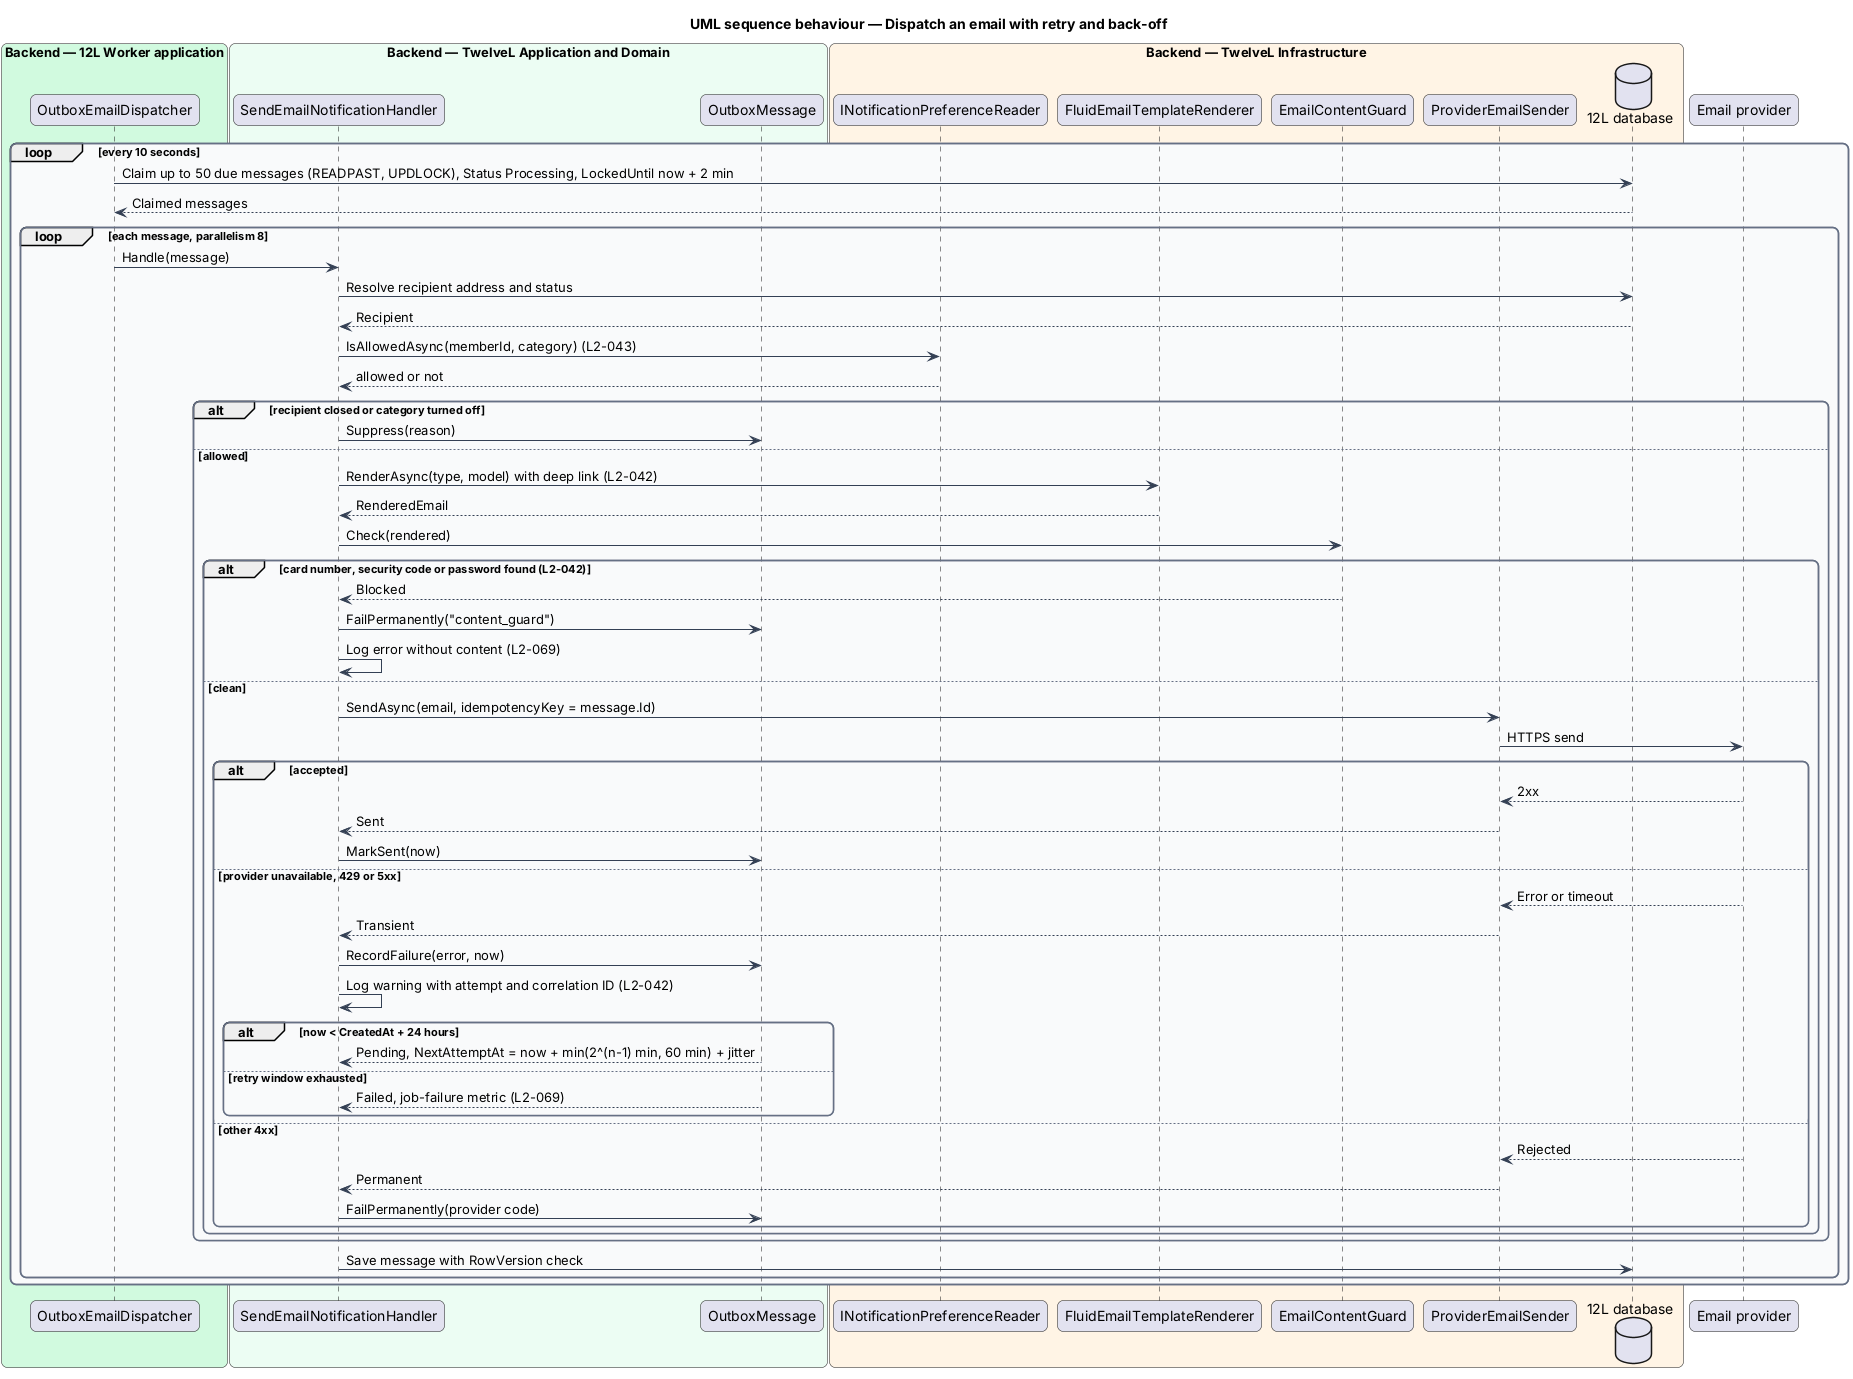

The diagram above was rendered by PlantUML. Its source (embedded in the PNG):
@startuml
title UML sequence behaviour — Dispatch an email with retry and back-off
skinparam backgroundColor #FFFFFF
skinparam shadowing false
skinparam roundcorner 12
skinparam defaultFontName Arial
skinparam ArrowColor #344054
skinparam rectangle {
  BorderColor #344054
  FontColor #101828
}
skinparam package {
  BorderColor #667085
  FontColor #101828
  BackgroundColor #F9FAFB
}
box "Backend — 12L Worker application" #D1FADF
  participant "OutboxEmailDispatcher" as dispatcher
end box
box "Backend — TwelveL Application and Domain" #ECFDF3
  participant "SendEmailNotificationHandler" as handler
  participant "OutboxMessage" as msg
end box
box "Backend — TwelveL Infrastructure" #FFF4E5
  participant "INotificationPreferenceReader" as prefs
  participant "FluidEmailTemplateRenderer" as renderer
  participant "EmailContentGuard" as guard
  participant "ProviderEmailSender" as sender
  database "12L database" as db
end box
participant "Email provider" as provider
loop every 10 seconds
  dispatcher -> db : Claim up to 50 due messages (READPAST, UPDLOCK), Status Processing, LockedUntil now + 2 min
  db --> dispatcher : Claimed messages
  loop each message, parallelism 8
    dispatcher -> handler : Handle(message)
    handler -> db : Resolve recipient address and status
    db --> handler : Recipient
    handler -> prefs : IsAllowedAsync(memberId, category) (L2-043)
    prefs --> handler : allowed or not
    alt recipient closed or category turned off
      handler -> msg : Suppress(reason)
    else allowed
      handler -> renderer : RenderAsync(type, model) with deep link (L2-042)
      renderer --> handler : RenderedEmail
      handler -> guard : Check(rendered)
      alt card number, security code or password found (L2-042)
        guard --> handler : Blocked
        handler -> msg : FailPermanently("content_guard")
        handler -> handler : Log error without content (L2-069)
      else clean
        handler -> sender : SendAsync(email, idempotencyKey = message.Id)
        sender -> provider : HTTPS send
        alt accepted
          provider --> sender : 2xx
          sender --> handler : Sent
          handler -> msg : MarkSent(now)
        else provider unavailable, 429 or 5xx
          provider --> sender : Error or timeout
          sender --> handler : Transient
          handler -> msg : RecordFailure(error, now)
          handler -> handler : Log warning with attempt and correlation ID (L2-042)
          alt now < CreatedAt + 24 hours
            msg --> handler : Pending, NextAttemptAt = now + min(2^(n-1) min, 60 min) + jitter
          else retry window exhausted
            msg --> handler : Failed, job-failure metric (L2-069)
          end
        else other 4xx
          provider --> sender : Rejected
          sender --> handler : Permanent
          handler -> msg : FailPermanently(provider code)
        end
      end
    end
    handler -> db : Save message with RowVersion check
  end
end
@enduml